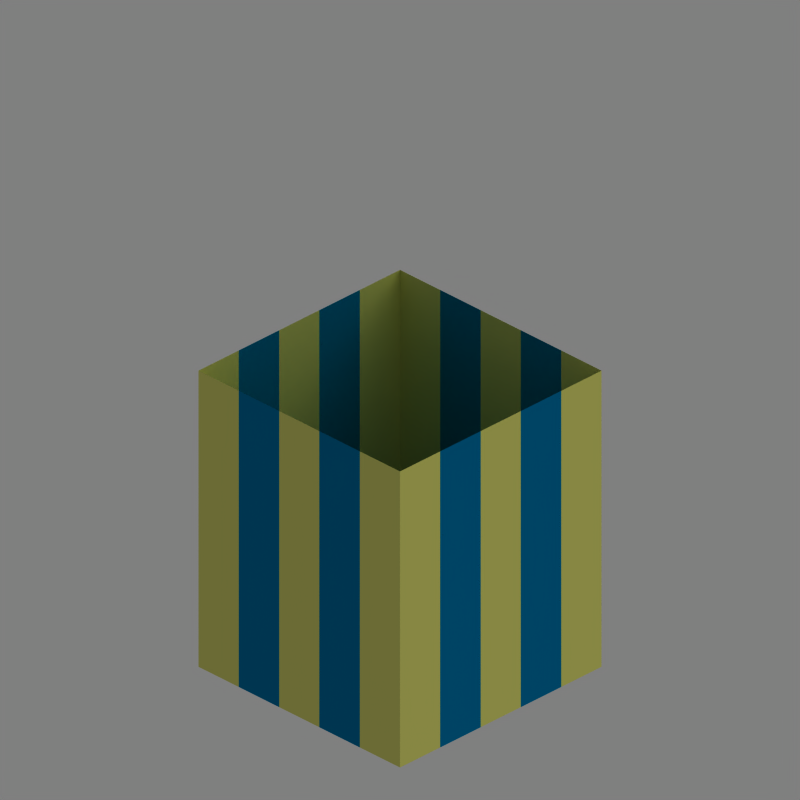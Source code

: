 # Source: underconstruction.blend  (saved by Blender 2.69.0; exported with 4.5.12 LTS)
import bpy
from mathutils import Matrix  # noqa: F401  (used for matrix-valued properties, if any)

bpy.ops.wm.read_factory_settings(use_empty=True)
scene = bpy.context.scene
scene.name = 'Scene'

# ---- collections
col_collection_1 = bpy.data.collections.new('Collection 1'); scene.collection.children.link(col_collection_1)
col_collection_1.hide_render = True
col_collection_1.hide_viewport = True
col_collection_2 = bpy.data.collections.new('Collection 2'); scene.collection.children.link(col_collection_2)
col_collection_6 = bpy.data.collections.new('Collection 6'); scene.collection.children.link(col_collection_6)
col_collection_6.hide_render = True
col_collection_6.hide_viewport = True
col_collection_10 = bpy.data.collections.new('Collection 10'); scene.collection.children.link(col_collection_10)

# ---- materials (node trees are filled in below, after node groups)
mat_material_007 = bpy.data.materials.new('Material.007')
mat_material_007.alpha_threshold = 0.0
mat_material_007.diffuse_color = (0.8, 0.8, 0.4, 1.0)
mat_material_007.roughness = 0.5
mat_material_007.line_color = (0.0, 0.0, 0.0, 1.0)
mat_material_008 = bpy.data.materials.new('Material.008')
mat_material_008.alpha_threshold = 0.0
mat_material_008.diffuse_color = (0.0, 0.4, 0.6, 1.0)
mat_material_008.roughness = 0.5
mat_material_008.line_color = (0.0, 0.0, 0.0, 1.0)
mat_material_003 = bpy.data.materials.new('Material.003')
mat_material_003.alpha_threshold = 0.0
mat_material_003.roughness = 0.5
mat_material_003.specular_intensity = 0.4459
mat_material_003.line_color = (0.0, 0.0, 0.0, 0.1284)

# ---- material node trees

# ---- world
world_world = bpy.data.worlds.new('WORLD'); scene.world = world_world
world_world.color = (0.5, 0.5, 0.5)
world_world.use_sun_shadow = False
world_world.sun_shadow_jitter_overblur = 0.0
world_world.cycles.sampling_method = 'MANUAL'
world_world.cycles.sample_map_resolution = 256
world_world.light_settings.distance = 5000.0

# ---- cameras
cam_camera = bpy.data.cameras.new('CAMERA')
cam_camera.type = 'ORTHO'
cam_camera.passepartout_alpha = 0.2
cam_camera.clip_start = 26.0
cam_camera.clip_end = 93.0
cam_camera.lens = 240.0
cam_camera.sensor_width = 32.0
cam_camera.sensor_height = 18.0
cam_camera.ortho_scale = 35.1
cam_camera.show_limits = True
cam_camera.show_passepartout = False
cam_camera.show_safe_areas = True
cam_camera.dof.focus_distance = 0.0
cam_camera.dof.aperture_fstop = 128.0

# ---- lights
light_sun = bpy.data.lights.new('SUN', 'SUN')
light_sun.color = (0.9961, 1.0, 0.949)
light_sun.transmission_factor = 0.0
light_sun.angle = 1.571
light_sun.energy = 1.15
light_sun.shadow_buffer_clip_start = 0.5
light_sun.shadow_soft_size = 1.0
light_sun.shadow_cascade_max_distance = 1000.0
light_sun.cycles.use_multiple_importance_sampling = False

# ---- meshes
me_plane_008 = bpy.data.meshes.new('Plane.008')
me_plane_008.from_pydata([(6.25, -6.25, 0.0), (-6.25, -6.25, 0.0), (6.25, 6.25, 0.0), (-6.25, 6.25, 0.0)], [], [(1, 0, 2, 3)])
me_plane_008.use_remesh_preserve_volume = False
me_plane_008.use_remesh_preserve_attributes = False
me_plane_008.use_mirror_vertex_groups = False
me_plane_008.update()
me_cube_014 = bpy.data.meshes.new('Cube.014')
me_cube_014.from_pydata([(-1.0, -1.0, 0.0), (-1.0, 1.0, 0.0), (1.0, 1.0, 0.0), (1.0, -1.0, 0.0), (-1.0, -1.0, 2.0), (-1.0, 1.0, 2.0), (1.0, 1.0, 2.0), (1.0, -1.0, 2.0), (-1.0, -1.0, 0.4), (-1.0, -1.0, 0.8), (-1.0, -1.0, 1.2), (-1.0, -1.0, 1.6), (-1.0, -0.6, 2.0), (-1.0, -0.2, 2.0), (-1.0, 0.2, 2.0), (-1.0, 0.6, 2.0), (-1.0, 1.0, 1.6), (-1.0, 1.0, 1.2), (-1.0, 1.0, 0.8), (-1.0, 1.0, 0.4), (-1.0, 0.6, 0.0), (-1.0, 0.2, 0.0), (-1.0, -0.2, 0.0), (-1.0, -0.6, 0.0), (-0.6, 1.0, 2.0), (-0.2, 1.0, 2.0), (0.2, 1.0, 2.0), (0.6, 1.0, 2.0), (1.0, 1.0, 1.6), (1.0, 1.0, 1.2), (1.0, 1.0, 0.8), (1.0, 1.0, 0.4), (0.6, 1.0, 0.0), (0.2, 1.0, 0.0), (-0.2, 1.0, 0.0), (-0.6, 1.0, 0.0), (1.0, 0.6, 2.0), (1.0, 0.2, 2.0), (1.0, -0.2, 2.0), (1.0, -0.6, 2.0), (1.0, -1.0, 1.6), (1.0, -1.0, 1.2), (1.0, -1.0, 0.8), (1.0, -1.0, 0.4), (1.0, -0.6, 0.0), (1.0, -0.2, 0.0), (1.0, 0.2, 0.0), (1.0, 0.6, 0.0), (0.6, -1.0, 2.0), (0.2, -1.0, 2.0), (-0.2, -1.0, 2.0), (-0.6, -1.0, 2.0), (-0.6, -1.0, 0.0), (-0.2, -1.0, 0.0), (0.2, -1.0, 0.0), (0.6, -1.0, 0.0), (-1.0, -0.6, 1.6), (-1.0, -0.6, 1.2), (-1.0, -0.6, 0.8), (-1.0, -0.6, 0.4), (-1.0, -0.2, 1.6), (-1.0, -0.2, 1.2), (-1.0, -0.2, 0.8), (-1.0, -0.2, 0.4), (-1.0, 0.2, 1.6), (-1.0, 0.2, 1.2), (-1.0, 0.2, 0.8), (-1.0, 0.2, 0.4), (-1.0, 0.6, 1.6), (-1.0, 0.6, 1.2), (-1.0, 0.6, 0.8), (-1.0, 0.6, 0.4), (-0.6, 1.0, 1.6), (-0.6, 1.0, 1.2), (-0.6, 1.0, 0.8), (-0.6, 1.0, 0.4), (-0.2, 1.0, 1.6), (-0.2, 1.0, 1.2), (-0.2, 1.0, 0.8), (-0.2, 1.0, 0.4), (0.2, 1.0, 1.6), (0.2, 1.0, 1.2), (0.2, 1.0, 0.8), (0.2, 1.0, 0.4), (0.6, 1.0, 1.6), (0.6, 1.0, 1.2), (0.6, 1.0, 0.8), (0.6, 1.0, 0.4), (1.0, 0.6, 1.6), (1.0, 0.6, 1.2), (1.0, 0.6, 0.8), (1.0, 0.6, 0.4), (1.0, 0.2, 1.6), (1.0, 0.2, 1.2), (1.0, 0.2, 0.8), (1.0, 0.2, 0.4), (1.0, -0.2, 1.6), (1.0, -0.2, 1.2), (1.0, -0.2, 0.8), (1.0, -0.2, 0.4), (1.0, -0.6, 1.6), (1.0, -0.6, 1.2), (1.0, -0.6, 0.8), (1.0, -0.6, 0.4), (0.6, -1.0, 1.6), (0.6, -1.0, 1.2), (0.6, -1.0, 0.8), (0.6, -1.0, 0.4), (0.2, -1.0, 1.6), (0.2, -1.0, 1.2), (0.2, -1.0, 0.8), (0.2, -1.0, 0.4), (-0.2, -1.0, 1.6), (-0.2, -1.0, 1.2), (-0.2, -1.0, 0.8), (-0.2, -1.0, 0.4), (-0.6, -1.0, 1.6), (-0.6, -1.0, 1.2), (-0.6, -1.0, 0.8), (-0.6, -1.0, 0.4), (-0.6, -0.6, 0.0), (-0.2, -0.6, 0.0), (0.2, -0.6, 0.0), (0.6, -0.6, 0.0), (-0.6, -0.2, 0.0), (-0.2, -0.2, 0.0), (0.2, -0.2, 0.0), (0.6, -0.2, 0.0), (-0.6, 0.2, 0.0), (-0.2, 0.2, 0.0), (0.2, 0.2, 0.0), (0.6, 0.2, 0.0), (-0.6, 0.6, 0.0), (-0.2, 0.6, 0.0), (0.2, 0.6, 0.0), (0.6, 0.6, 0.0)], [], [(71, 19, 1, 20), (87, 31, 2, 32), (103, 43, 3, 44), (119, 8, 0, 52), (135, 32, 2, 47), (8, 59, 23, 0), (59, 63, 22, 23), (63, 67, 21, 22), (67, 71, 20, 21), (4, 12, 56, 11), (11, 56, 57, 10), (10, 57, 58, 9), (9, 58, 59, 8), (12, 13, 60, 56), (56, 60, 61, 57), (57, 61, 62, 58), (58, 62, 63, 59), (13, 14, 64, 60), (60, 64, 65, 61), (61, 65, 66, 62), (62, 66, 67, 63), (14, 15, 68, 64), (64, 68, 69, 65), (65, 69, 70, 66), (66, 70, 71, 67), (15, 5, 16, 68), (68, 16, 17, 69), (69, 17, 18, 70), (70, 18, 19, 71), (19, 75, 35, 1), (75, 79, 34, 35), (79, 83, 33, 34), (83, 87, 32, 33), (5, 24, 72, 16), (16, 72, 73, 17), (17, 73, 74, 18), (18, 74, 75, 19), (24, 25, 76, 72), (72, 76, 77, 73), (73, 77, 78, 74), (74, 78, 79, 75), (25, 26, 80, 76), (76, 80, 81, 77), (77, 81, 82, 78), (78, 82, 83, 79), (26, 27, 84, 80), (80, 84, 85, 81), (81, 85, 86, 82), (82, 86, 87, 83), (27, 6, 28, 84), (84, 28, 29, 85), (85, 29, 30, 86), (86, 30, 31, 87), (31, 91, 47, 2), (91, 95, 46, 47), (95, 99, 45, 46), (99, 103, 44, 45), (6, 36, 88, 28), (28, 88, 89, 29), (29, 89, 90, 30), (30, 90, 91, 31), (36, 37, 92, 88), (88, 92, 93, 89), (89, 93, 94, 90), (90, 94, 95, 91), (37, 38, 96, 92), (92, 96, 97, 93), (93, 97, 98, 94), (94, 98, 99, 95), (38, 39, 100, 96), (96, 100, 101, 97), (97, 101, 102, 98), (98, 102, 103, 99), (39, 7, 40, 100), (100, 40, 41, 101), (101, 41, 42, 102), (102, 42, 43, 103), (43, 107, 55, 3), (107, 111, 54, 55), (111, 115, 53, 54), (115, 119, 52, 53), (7, 48, 104, 40), (40, 104, 105, 41), (41, 105, 106, 42), (42, 106, 107, 43), (48, 49, 108, 104), (104, 108, 109, 105), (105, 109, 110, 106), (106, 110, 111, 107), (49, 50, 112, 108), (108, 112, 113, 109), (109, 113, 114, 110), (110, 114, 115, 111), (50, 51, 116, 112), (112, 116, 117, 113), (113, 117, 118, 114), (114, 118, 119, 115), (51, 4, 11, 116), (116, 11, 10, 117), (117, 10, 9, 118), (118, 9, 8, 119), (55, 123, 44, 3), (123, 127, 45, 44), (127, 131, 46, 45), (131, 135, 47, 46), (0, 23, 120, 52), (52, 120, 121, 53), (53, 121, 122, 54), (54, 122, 123, 55), (23, 22, 124, 120), (120, 124, 125, 121), (121, 125, 126, 122), (122, 126, 127, 123), (22, 21, 128, 124), (124, 128, 129, 125), (125, 129, 130, 126), (126, 130, 131, 127), (21, 20, 132, 128), (128, 132, 133, 129), (129, 133, 134, 130), (130, 134, 135, 131), (20, 1, 35, 132), (132, 35, 34, 133), (133, 34, 33, 134), (134, 33, 32, 135)])
me_cube_014.polygons.foreach_set('material_index', [0, 0, 0, 0, 0, 0, 1, 0, 1, 0, 0, 0, 0, 1, 1, 1, 1, 0, 0, 0, 0, 1, 1, 1, 1, 0, 0, 0, 0, 0, 1, 0, 1, 0, 0, 0, 0, 1, 1, 1, 1, 0, 0, 0, 0, 1, 1, 1, 1, 0, 0, 0, 0, 0, 1, 0, 1, 0, 0, 0, 0, 1, 1, 1, 1, 0, 0, 0, 0, 1, 1, 1, 1, 0, 0, 0, 0, 0, 1, 0, 1, 0, 0, 0, 0, 1, 1, 1, 1, 0, 0, 0, 0, 1, 1, 1, 1, 0, 0, 0, 0, 0, 1, 0, 1, 0, 1, 0, 1, 1, 1, 1, 1, 0, 1, 0, 1, 1, 1, 1, 1, 0, 1, 0, 1])
me_cube_014.materials.append(mat_material_007)
me_cube_014.materials.append(mat_material_008)
me_cube_014.use_remesh_preserve_volume = False
me_cube_014.use_remesh_preserve_attributes = False
me_cube_014.use_mirror_vertex_groups = False
me_cube_014.update()
me_cube_023 = bpy.data.meshes.new('Cube.023')
me_cube_023.from_pydata([(-0.05, -2.98e-08, -0.5), (-0.05, 9.5, -0.5), (-1.192e-07, 9.5, -0.5), (-1.192e-07, -2.98e-08, -0.5), (-0.05, -2.98e-08, 1.75), (-0.05, 9.5, 1.75), (-1.192e-07, 9.5, 1.75), (-1.192e-07, -2.98e-08, 1.75)], [], [(4, 5, 1, 0), (5, 6, 2, 1), (6, 7, 3, 2), (7, 4, 0, 3), (0, 1, 2, 3), (7, 6, 5, 4)])
me_cube_023.materials.append(mat_material_003)
me_cube_023.use_remesh_preserve_volume = False
me_cube_023.use_remesh_preserve_attributes = False
me_cube_023.use_mirror_vertex_groups = False
me_cube_023.update()
me_plane_004 = bpy.data.meshes.new('Plane.004')
me_plane_004.from_pydata([(-1.49e-07, 3.084, 0.5022), (-0.4558, 3.084, 0.2522), (-0.9034, 3.084, -0.0228), (-0.9034, 1.602, -0.0228), (-0.4558, 1.602, 0.2522), (-1.49e-07, 1.602, 0.5022), (-1.49e-07, 0.5106, 0.5022), (-2.98e-08, 1.49e-07, 0.0)], [(0, 1), (1, 2), (3, 4), (4, 5), (5, 6), (6, 7)], [])
me_plane_004.use_remesh_preserve_volume = False
me_plane_004.use_remesh_preserve_attributes = False
me_plane_004.use_mirror_vertex_groups = False
me_plane_004.update()

# ---- objects
ob_plane = bpy.data.objects.new('Plane', me_plane_008)
ob_cube = bpy.data.objects.new('Cube', me_cube_014)
ob_front_glass = bpy.data.objects.new('front glass', me_cube_023)
ob_rail_post_guide_001 = bpy.data.objects.new('rail post guide.001', me_plane_004)
ob_helper = bpy.data.objects.new('HELPER', None)
ob_camera = bpy.data.objects.new('CAMERA', cam_camera)
ob_sun = bpy.data.objects.new('SUN', light_sun)

# ---- transforms, parenting, visibility, modifiers, constraints
ob_plane.location = (0.0, 0.0, 0.0)
ob_plane.lineart.crease_threshold = 0.0
ob_cube.location = (0.0, 0.0, 0.0)
ob_cube.scale = (6.25, 6.25, 7.5)
ob_cube.lineart.crease_threshold = 0.0
ob_front_glass.location = (2.782, -4.0, 0.5)
ob_front_glass.lineart.crease_threshold = 0.0
ob_rail_post_guide_001.location = (-0.75, -5.23, 0.5478)
ob_rail_post_guide_001.hide_viewport = True
ob_rail_post_guide_001.show_instancer_for_render = False
ob_rail_post_guide_001.instance_type = 'VERTS'
ob_rail_post_guide_001.lineart.crease_threshold = 0.0
ob_helper.location = (0.0, 0.0, 12.5)
ob_helper.rotation_euler = (-0.5236, 0.0, -0.7854)
ob_helper.lock_rotations_4d = False
ob_helper.empty_display_type = 'ARROWS'
ob_helper.empty_image_offset = (0.0, 0.0)
ob_helper.color = (0.0, 0.0, 0.0, 1.0)
ob_helper.lineart.crease_threshold = 0.0
ob_camera.parent = ob_helper
ob_camera.location = (-2.328e-08, -59.38, 0.866)
ob_camera.rotation_euler = (1.571, 2.22e-16, 2.22e-16)
ob_camera.scale = (0.4, 0.4, 0.4)
ob_camera.lock_rotations_4d = False
ob_camera.empty_display_type = 'ARROWS'
ob_camera.color = (0.0, 0.0, 0.0, 0.0)
ob_camera.display_type = 'WIRE'
ob_camera.lineart.crease_threshold = 0.0
ob_sun.parent = ob_helper
ob_sun.matrix_parent_inverse = Matrix(((0.7071, 0.7071, -1.032e-07, 2.065e-07), (-0.6124, 0.6124, -0.5, 1.0), (-0.3536, 0.3536, 0.866, -1.732), (0.0, 0.0, 0.0, 1.0)))
ob_sun.location = (43.75, 12.5, 31.25)
ob_sun.rotation_euler = (0.0, 0.5236, 0.6109)
ob_sun.lock_rotations_4d = False
ob_sun.empty_display_type = 'ARROWS'
ob_sun.color = (0.0, 0.0, 0.0, 1.0)
ob_sun.lineart.crease_threshold = 0.0

# ---- collection membership
col_collection_1.objects.link(ob_plane)
col_collection_2.objects.link(ob_cube)
col_collection_6.objects.link(ob_front_glass)
col_collection_10.objects.link(ob_rail_post_guide_001)
col_collection_10.objects.link(ob_helper)
col_collection_10.objects.link(ob_camera)
col_collection_10.objects.link(ob_sun)
def _layer_coll(name, lc=None):
    lc = lc or bpy.context.view_layer.layer_collection
    for c in lc.children:
        if c.name == name: return c
        r = _layer_coll(name, c)
        if r: return r
_layer_coll('Collection 6').indirect_only = True

# ---- scene / render settings (as saved in the file)
scene.camera = ob_camera
scene.frame_start = 1; scene.frame_end = 4; scene.frame_set(2)
scene.render.engine = 'BLENDER_EEVEE_NEXT'
scene.render.image_settings.compression = 90
scene.render.resolution_x = 512
scene.render.resolution_y = 512
scene.render.pixel_aspect_x = 100.0
scene.render.pixel_aspect_y = 100.0
scene.render.fps = 25
scene.render.dither_intensity = 0.0
scene.render.border_min_x = 0.1558
scene.render.border_min_y = 0.05192
scene.render.border_max_x = 0.7788
scene.render.border_max_y = 0.6077
scene.render.use_compositing = False
scene.render.use_sequencer = False
scene.render.bake_margin = 2
scene.render.bake_bias = 0.0
scene.render.use_stamp_time = False
scene.render.use_stamp_date = False
scene.render.use_stamp_frame = False
scene.render.use_stamp_camera = False
scene.render.use_stamp_scene = False
scene.render.use_stamp_filename = False
scene.render.use_stamp_render_time = False
scene.render.stamp_font_size = 0
scene.cycles.use_denoising = False
scene.cycles.samples = 10
scene.cycles.sampling_pattern = 'TABULATED_SOBOL'
scene.cycles.light_sampling_threshold = 0.0
scene.cycles.use_adaptive_sampling = False
scene.cycles.use_light_tree = False
scene.cycles.blur_glossy = 0.0
scene.cycles.volume_bounces = 1
scene.cycles.pixel_filter_type = 'GAUSSIAN'
scene.cycles.sample_clamp_indirect = 0.0
scene.view_settings.view_transform = 'Raw'
bpy.context.view_layer.update()

